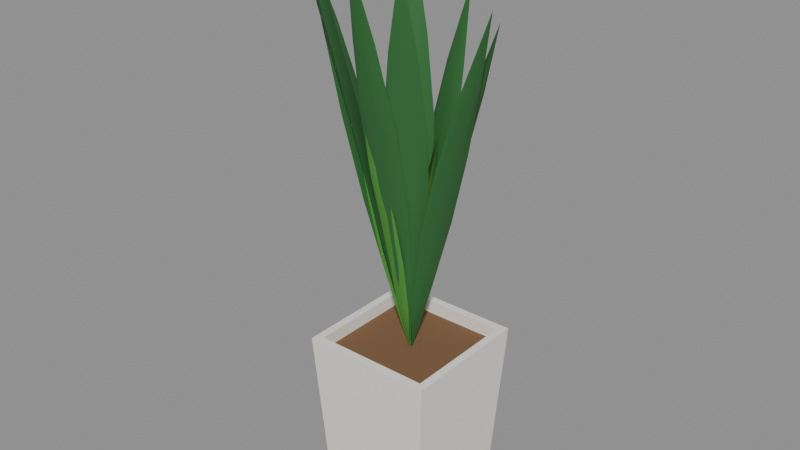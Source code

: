 # Source: plant-office.blend  (saved by Blender 5.2.44; exported with 4.5.12 LTS)
import bpy
from mathutils import Matrix  # noqa: F401  (used for matrix-valued properties, if any)

bpy.ops.wm.read_factory_settings(use_empty=True)
scene = bpy.context.scene
scene.name = 'Scene'

# ---- collections
col_office_plant = bpy.data.collections.new('Office plant'); scene.collection.children.link(col_office_plant)

# ---- materials (node trees are filled in below, after node groups)
mat_white_paint = bpy.data.materials.new('White paint')
mat_white_paint.diffuse_color = (0.8879, 0.8632, 0.807, 1.0)
mat_dirt = bpy.data.materials.new('Dirt')
mat_dirt.diffuse_color = (0.1946, 0.1022, 0.04519, 1.0)
mat_dirt.roughness = 1.0
mat_dark_leaf = bpy.data.materials.new('Dark leaf')
mat_dark_leaf.diffuse_color = (0.02843, 0.147, 0.03434, 1.0)
mat_dark_leaf.roughness = 0.8
mat_leaf = bpy.data.materials.new('Leaf')
mat_leaf.diffuse_color = (0.07819, 0.3231, 0.04231, 1.0)
mat_leaf.roughness = 0.8

# ---- material node trees
mat_white_paint.use_nodes = True; mat_white_paint.node_tree.nodes.clear()
_N = mat_white_paint.node_tree.nodes; _L = mat_white_paint.node_tree.links
n0 = _N.new('ShaderNodeBsdfPrincipled'); n0.name = 'Principled BSDF'; n0.location = (-200, 100)
n0.inputs[0].default_value = (0.8879, 0.8632, 0.807, 1.0)
n0.inputs[2].default_value = 0.4
n0.inputs[10].default_value = 0.005
n1 = _N.new('ShaderNodeOutputMaterial'); n1.name = 'Material Output'; n1.location = (200, 100)
_L.new(n0.outputs[0], n1.inputs[0])
n1.is_active_output = True
mat_dirt.use_nodes = True; mat_dirt.node_tree.nodes.clear()
_N = mat_dirt.node_tree.nodes; _L = mat_dirt.node_tree.links
n0 = _N.new('ShaderNodeBsdfPrincipled'); n0.name = 'Principled BSDF'; n0.location = (-200, 100)
n0.inputs[0].default_value = (0.1946, 0.1022, 0.04519, 1.0)
n0.inputs[2].default_value = 1.0
n0.inputs[10].default_value = 0.005
n1 = _N.new('ShaderNodeOutputMaterial'); n1.name = 'Material Output'; n1.location = (200, 100)
_L.new(n0.outputs[0], n1.inputs[0])
n1.is_active_output = True
mat_dark_leaf.use_nodes = True; mat_dark_leaf.node_tree.nodes.clear()
_N = mat_dark_leaf.node_tree.nodes; _L = mat_dark_leaf.node_tree.links
n0 = _N.new('ShaderNodeBsdfPrincipled'); n0.name = 'Principled BSDF'; n0.location = (-200, 100)
n0.inputs[0].default_value = (0.02843, 0.147, 0.03434, 1.0)
n0.inputs[2].default_value = 0.8
n0.inputs[10].default_value = 0.005
n1 = _N.new('ShaderNodeOutputMaterial'); n1.name = 'Material Output'; n1.location = (200, 100)
_L.new(n0.outputs[0], n1.inputs[0])
n1.is_active_output = True
mat_leaf.use_nodes = True; mat_leaf.node_tree.nodes.clear()
_N = mat_leaf.node_tree.nodes; _L = mat_leaf.node_tree.links
n0 = _N.new('ShaderNodeBsdfPrincipled'); n0.name = 'Principled BSDF'; n0.location = (-200, 100)
n0.inputs[0].default_value = (0.07819, 0.3231, 0.04231, 1.0)
n0.inputs[2].default_value = 0.8
n0.inputs[10].default_value = 0.005
n1 = _N.new('ShaderNodeOutputMaterial'); n1.name = 'Material Output'; n1.location = (200, 100)
_L.new(n0.outputs[0], n1.inputs[0])
n1.is_active_output = True

# ---- meshes
me_office_plant_pot = bpy.data.meshes.new('Office plant pot')
me_office_plant_pot.from_pydata([(-0.1275, -0.1275, 0.0), (0.1275, -0.1275, 0.0), (0.1275, 0.1275, 0.0), (-0.1275, 0.1275, 0.0), (-0.15, -0.15, 0.38), (0.15, -0.15, 0.38), (0.15, 0.15, 0.38), (-0.15, 0.15, 0.38), (-0.132, -0.132, 0.38), (0.132, -0.132, 0.38), (0.132, 0.132, 0.38), (-0.132, 0.132, 0.38), (-0.132, -0.132, 0.35), (0.132, -0.132, 0.35), (0.132, 0.132, 0.35), (-0.132, 0.132, 0.35)], [], [(0, 1, 5, 4), (1, 2, 6, 5), (2, 3, 7, 6), (3, 0, 4, 7), (4, 5, 9, 8), (5, 6, 10, 9), (6, 7, 11, 10), (7, 4, 8, 11), (8, 9, 13, 12), (9, 10, 14, 13), (10, 11, 15, 14), (11, 8, 12, 15), (3, 2, 1, 0), (12, 13, 14, 15)])
me_office_plant_pot.polygons.foreach_set('material_index', [0, 0, 0, 0, 0, 0, 0, 0, 0, 0, 0, 0, 0, 1])
me_office_plant_pot.materials.append(mat_white_paint)
me_office_plant_pot.materials.append(mat_dirt)
me_office_plant_pot.update()
me_office_plant_leaves = bpy.data.meshes.new('Office plant leaves')
me_office_plant_leaves.from_pydata([(0.001561, -0.0002156, 0.3378), (0.03154, -0.03106, 0.4983), (0.04681, -0.006463, 0.4959), (0.03878, 0.02135, 0.4983), (0.0235, -0.003245, 0.5006), (0.06609, -0.05233, 0.6581), (0.08359, -0.01154, 0.6557), (0.07779, 0.03246, 0.6581), (0.06029, -0.008324, 0.6604), (0.1061, -0.05785, 0.8172), (0.1236, -0.01706, 0.8149), (0.1178, 0.02694, 0.8172), (0.1003, -0.01384, 0.8196), (0.1514, -0.04761, 0.9757), (0.1667, -0.02302, 0.9734), (0.1587, 0.004793, 0.9757), (0.1434, -0.0198, 0.9781), (0.2014, -0.02781, 1.134), (0.001299, 0.001449, 0.3408), (0.03939, 0.004304, 0.4858), (0.02758, 0.03076, 0.4837), (6.836e-07, 0.03962, 0.4858), (0.01181, 0.01317, 0.4879), (0.07189, 0.01607, 0.6302), (0.04791, 0.05343, 0.6281), (0.008163, 0.07321, 0.6302), (0.03214, 0.03584, 0.6323), (0.09416, 0.0409, 0.7741), (0.07018, 0.07827, 0.772), (0.03044, 0.09805, 0.7741), (0.05441, 0.06068, 0.7762), (0.1062, 0.07882, 0.9175), (0.09439, 0.1053, 0.9154), (0.06682, 0.1141, 0.9175), (0.07862, 0.08768, 0.9196), (0.1127, 0.1256, 1.06), (0.0004388, 0.001684, 0.3439), (0.03138, 0.01554, 0.5005), (0.008789, 0.03373, 0.499), (-0.01981, 0.02888, 0.5005), (0.002784, 0.01068, 0.502), (0.05334, 0.03497, 0.6567), (0.01493, 0.05729, 0.6552), (-0.02949, 0.05656, 0.6567), (0.008922, 0.03424, 0.6582), (0.06027, 0.06156, 0.8125), (0.02186, 0.08388, 0.811), (-0.02256, 0.08315, 0.8125), (0.01585, 0.06083, 0.814), (0.05217, 0.09531, 0.9679), (0.02958, 0.1135, 0.9664), (0.0009779, 0.1087, 0.9679), (0.02357, 0.09046, 0.9694), (0.03508, 0.1346, 1.123), (-0.0008679, 0.00115, 0.3469), (0.01058, 0.02989, 0.5156), (-0.01773, 0.02351, 0.5146), (-0.03165, -0.001968, 0.5156), (-0.003331, 0.004416, 0.5166), (0.01194, 0.05524, 0.6839), (-0.02943, 0.03901, 0.6829), (-0.0564, 0.003693, 0.6839), (-0.01503, 0.01992, 0.685), (-0.001793, 0.07344, 0.852), (-0.04316, 0.05721, 0.851), (-0.07013, 0.02189, 0.852), (-0.02876, 0.03812, 0.853), (-0.03061, 0.08449, 1.02), (-0.05892, 0.07811, 1.019), (-0.07284, 0.05263, 1.02), (-0.04452, 0.05902, 1.021), (-0.06952, 0.09215, 1.187), (-0.004208, -0.0007491, 0.3495), (-0.04812, 0.0183, 0.5235), (-0.05503, -0.009796, 0.521), (-0.03885, -0.03378, 0.5235), (-0.03194, -0.005687, 0.5261), (-0.0937, 0.02679, 0.6968), (-0.09774, -0.0174, 0.6942), (-0.0787, -0.05748, 0.6968), (-0.07466, -0.01329, 0.6993), (-0.1398, 0.01858, 0.8693), (-0.1439, -0.02561, 0.8667), (-0.1248, -0.06569, 0.8693), (-0.1208, -0.0215, 0.8718), (-0.1866, -0.006344, 1.041), (-0.1935, -0.03444, 1.038), (-0.1773, -0.05843, 1.041), (-0.1704, -0.03033, 1.044), (-0.2349, -0.04182, 1.212), (-0.00331, -0.002276, 0.3526), (-0.04731, -0.0004378, 0.5403), (-0.04206, -0.02893, 0.5382), (-0.01734, -0.04402, 0.5403), (-0.02259, -0.01554, 0.5423), (-0.08869, -0.009054, 0.7272), (-0.07417, -0.05101, 0.7251), (-0.04018, -0.07958, 0.7272), (-0.0547, -0.03762, 0.7293), (-0.1239, -0.03327, 0.9135), (-0.1094, -0.07523, 0.9114), (-0.07539, -0.1038, 0.9135), (-0.08991, -0.06184, 0.9156), (-0.1529, -0.07308, 1.099), (-0.1477, -0.1016, 1.097), (-0.123, -0.1167, 1.099), (-0.1282, -0.08818, 1.101), (-0.1794, -0.1234, 1.284), (4.679e-05, -0.003854, 0.3557), (-0.02606, -0.03268, 0.5337), (0.0005368, -0.04423, 0.5319), (0.02684, -0.03204, 0.5337), (0.0002487, -0.02049, 0.5355), (-0.04201, -0.06495, 0.7112), (0.0009261, -0.0763, 0.7094), (0.04358, -0.06391, 0.7112), (0.000638, -0.05256, 0.713), (-0.04158, -0.1006, 0.8881), (0.001359, -0.1119, 0.8863), (0.04401, -0.09954, 0.8881), (0.001071, -0.0882, 0.8899), (-0.02476, -0.1396, 1.064), (0.001834, -0.1511, 1.063), (0.02814, -0.1389, 1.064), (0.001546, -0.1274, 1.066), (0.002209, -0.182, 1.24), (0.002209, -0.003545, 0.3587), (-0.005924, -0.04052, 0.5325), (0.02281, -0.03661, 0.5308), (0.03898, -0.01254, 0.5325), (0.01025, -0.01645, 0.5343), (-0.003639, -0.0751, 0.7059), (0.03897, -0.06255, 0.7041), (0.06901, -0.02984, 0.7059), (0.02641, -0.04239, 0.7076), (0.01436, -0.104, 0.8787), (0.05697, -0.09144, 0.8769), (0.08701, -0.05874, 0.8787), (0.04441, -0.07129, 0.8804), (0.04808, -0.1272, 1.051), (0.07681, -0.1233, 1.049), (0.09298, -0.09923, 1.051), (0.06425, -0.1031, 1.053), (0.09221, -0.148, 1.223)], [], [(0, 2, 1), (0, 3, 2), (0, 4, 3), (0, 1, 4), (1, 2, 6, 5), (2, 3, 7, 6), (3, 4, 8, 7), (4, 1, 5, 8), (5, 6, 10, 9), (6, 7, 11, 10), (7, 8, 12, 11), (8, 5, 9, 12), (9, 10, 14, 13), (10, 11, 15, 14), (11, 12, 16, 15), (12, 9, 13, 16), (13, 14, 17), (14, 15, 17), (15, 16, 17), (16, 13, 17), (18, 20, 19), (18, 21, 20), (18, 22, 21), (18, 19, 22), (19, 20, 24, 23), (20, 21, 25, 24), (21, 22, 26, 25), (22, 19, 23, 26), (23, 24, 28, 27), (24, 25, 29, 28), (25, 26, 30, 29), (26, 23, 27, 30), (27, 28, 32, 31), (28, 29, 33, 32), (29, 30, 34, 33), (30, 27, 31, 34), (31, 32, 35), (32, 33, 35), (33, 34, 35), (34, 31, 35), (36, 38, 37), (36, 39, 38), (36, 40, 39), (36, 37, 40), (37, 38, 42, 41), (38, 39, 43, 42), (39, 40, 44, 43), (40, 37, 41, 44), (41, 42, 46, 45), (42, 43, 47, 46), (43, 44, 48, 47), (44, 41, 45, 48), (45, 46, 50, 49), (46, 47, 51, 50), (47, 48, 52, 51), (48, 45, 49, 52), (49, 50, 53), (50, 51, 53), (51, 52, 53), (52, 49, 53), (54, 56, 55), (54, 57, 56), (54, 58, 57), (54, 55, 58), (55, 56, 60, 59), (56, 57, 61, 60), (57, 58, 62, 61), (58, 55, 59, 62), (59, 60, 64, 63), (60, 61, 65, 64), (61, 62, 66, 65), (62, 59, 63, 66), (63, 64, 68, 67), (64, 65, 69, 68), (65, 66, 70, 69), (66, 63, 67, 70), (67, 68, 71), (68, 69, 71), (69, 70, 71), (70, 67, 71), (72, 74, 73), (72, 75, 74), (72, 76, 75), (72, 73, 76), (73, 74, 78, 77), (74, 75, 79, 78), (75, 76, 80, 79), (76, 73, 77, 80), (77, 78, 82, 81), (78, 79, 83, 82), (79, 80, 84, 83), (80, 77, 81, 84), (81, 82, 86, 85), (82, 83, 87, 86), (83, 84, 88, 87), (84, 81, 85, 88), (85, 86, 89), (86, 87, 89), (87, 88, 89), (88, 85, 89), (90, 92, 91), (90, 93, 92), (90, 94, 93), (90, 91, 94), (91, 92, 96, 95), (92, 93, 97, 96), (93, 94, 98, 97), (94, 91, 95, 98), (95, 96, 100, 99), (96, 97, 101, 100), (97, 98, 102, 101), (98, 95, 99, 102), (99, 100, 104, 103), (100, 101, 105, 104), (101, 102, 106, 105), (102, 99, 103, 106), (103, 104, 107), (104, 105, 107), (105, 106, 107), (106, 103, 107), (108, 110, 109), (108, 111, 110), (108, 112, 111), (108, 109, 112), (109, 110, 114, 113), (110, 111, 115, 114), (111, 112, 116, 115), (112, 109, 113, 116), (113, 114, 118, 117), (114, 115, 119, 118), (115, 116, 120, 119), (116, 113, 117, 120), (117, 118, 122, 121), (118, 119, 123, 122), (119, 120, 124, 123), (120, 117, 121, 124), (121, 122, 125), (122, 123, 125), (123, 124, 125), (124, 121, 125), (126, 128, 127), (126, 129, 128), (126, 130, 129), (126, 127, 130), (127, 128, 132, 131), (128, 129, 133, 132), (129, 130, 134, 133), (130, 127, 131, 134), (131, 132, 136, 135), (132, 133, 137, 136), (133, 134, 138, 137), (134, 131, 135, 138), (135, 136, 140, 139), (136, 137, 141, 140), (137, 138, 142, 141), (138, 135, 139, 142), (139, 140, 143), (140, 141, 143), (141, 142, 143), (142, 139, 143)])
me_office_plant_leaves.polygons.foreach_set('use_smooth', [True] * 160)
_k = set([(0, 1), (0, 3), (1, 5), (3, 7), (5, 9), (7, 11), (9, 13), (11, 15), (13, 17), (15, 17), (18, 19), (18, 21), (19, 23), (21, 25), (23, 27), (25, 29), (27, 31), (29, 33), (31, 35), (33, 35), (36, 37), (36, 39), (37, 41), (39, 43), (41, 45), (43, 47), (45, 49), (47, 51), (49, 53), (51, 53), (54, 55), (54, 57), (55, 59), (57, 61), (59, 63), (61, 65), (63, 67), (65, 69), (67, 71), (69, 71), (72, 73), (72, 75), (73, 77), (75, 79), (77, 81), (79, 83), (81, 85), (83, 87), (85, 89), (87, 89), (90, 91), (90, 93), (91, 95), (93, 97), (95, 99), (97, 101), (99, 103), (101, 105), (103, 107), (105, 107), (108, 109), (108, 111), (109, 113), (111, 115), (113, 117), (115, 119), (117, 121), (119, 123), (121, 125), (123, 125), (126, 127), (126, 129), (127, 131), (129, 133), (131, 135), (133, 137), (135, 139), (137, 141), (139, 143), (141, 143)])
me_office_plant_leaves.attributes.new('sharp_edge', 'BOOLEAN', 'EDGE').data.foreach_set('value', [ (min(e.vertices), max(e.vertices)) in _k for e in me_office_plant_leaves.edges])
me_office_plant_leaves.materials.append(mat_dark_leaf)
me_office_plant_leaves.update()
me_office_plant_young_leaves = bpy.data.meshes.new('Office plant young leaves')
me_office_plant_young_leaves.from_pydata([(0.0004436, 0.0002241, 0.338), (0.01734, -0.01758, 0.4383), (0.01743, 0.008803, 0.4375), (-0.003865, 0.02439, 0.4383), (-0.003954, -0.001998, 0.439), (0.03161, -0.02665, 0.5385), (0.02515, 0.01271, 0.5377), (-0.002692, 0.04126, 0.5385), (0.003771, 0.001905, 0.5392), (0.04077, -0.02202, 0.6386), (0.03431, 0.01733, 0.6379), (0.006467, 0.04589, 0.6386), (0.01293, 0.006532, 0.6393), (0.04481, -0.003703, 0.7386), (0.0449, 0.02268, 0.7379), (0.02361, 0.03827, 0.7386), (0.02352, 0.01188, 0.7393), (0.04624, 0.02336, 0.8385), (-0.0008976, 0.0021, 0.3408), (0.01184, 0.03212, 0.4432), (-0.01439, 0.03368, 0.4407), (-0.0314, 0.01364, 0.4432), (-0.005167, 0.01209, 0.4457), (0.01567, 0.06013, 0.5453), (-0.02392, 0.05597, 0.5428), (-0.05429, 0.03022, 0.5453), (-0.0147, 0.03438, 0.5478), (0.005497, 0.08393, 0.6471), (-0.0341, 0.07977, 0.6446), (-0.06446, 0.05402, 0.6471), (-0.02487, 0.05818, 0.6495), (-0.01868, 0.1035, 0.7485), (-0.04492, 0.1051, 0.746), (-0.06192, 0.08504, 0.7485), (-0.03569, 0.08349, 0.751), (-0.05177, 0.1211, 0.8495), (-0.002543, -0.0006329, 0.3438), (-0.03077, 0.01657, 0.4606), (-0.03653, -0.00909, 0.4583), (-0.01941, -0.02906, 0.4606), (-0.01365, -0.003397, 0.4628), (-0.05864, 0.02461, 0.577), (-0.06089, -0.01515, 0.5748), (-0.04027, -0.04922, 0.577), (-0.03801, -0.009459, 0.5793), (-0.08482, 0.0181, 0.6932), (-0.08707, -0.02167, 0.6909), (-0.06644, -0.05574, 0.6932), (-0.06419, -0.01597, 0.6954), (-0.1093, -0.002971, 0.8089), (-0.1151, -0.02863, 0.8067), (-0.09795, -0.0486, 0.8089), (-0.09219, -0.02294, 0.8112), (-0.1334, -0.03321, 0.9243), (-0.0008636, -0.002344, 0.3468), (-0.02902, -0.01075, 0.4593), (-0.01106, -0.03002, 0.4575), (0.0151, -0.02701, 0.4593), (-0.002854, -0.007745, 0.461), (-0.04937, -0.02396, 0.5714), (-0.01778, -0.04825, 0.5697), (0.02202, -0.05026, 0.5714), (-0.00957, -0.02597, 0.5732), (-0.05671, -0.04388, 0.6834), (-0.02512, -0.06817, 0.6816), (0.01468, -0.07018, 0.6834), (-0.01691, -0.04589, 0.6851), (-0.05104, -0.07051, 0.795), (-0.03308, -0.08978, 0.7932), (-0.006913, -0.08677, 0.795), (-0.02487, -0.0675, 0.7968), (-0.03756, -0.1019, 0.9064), (0.001164, -0.001215, 0.3499), (-0.009492, -0.02408, 0.4487), (0.01576, -0.01645, 0.4477), (0.02447, 0.008447, 0.4487), (-0.0007845, 0.000819, 0.4497), (-0.01257, -0.04187, 0.5474), (0.02318, -0.02419, 0.5464), (0.04238, 0.01076, 0.5474), (0.006633, -0.006924, 0.5484), (-0.004058, -0.05076, 0.6459), (0.03169, -0.03308, 0.6449), (0.05089, 0.00187, 0.6459), (0.01514, -0.01581, 0.647), (0.01604, -0.05074, 0.7444), (0.04129, -0.04311, 0.7433), (0.05, -0.01821, 0.7444), (0.02475, -0.02584, 0.7454), (0.04372, -0.04564, 0.8426)], [], [(0, 2, 1), (0, 3, 2), (0, 4, 3), (0, 1, 4), (1, 2, 6, 5), (2, 3, 7, 6), (3, 4, 8, 7), (4, 1, 5, 8), (5, 6, 10, 9), (6, 7, 11, 10), (7, 8, 12, 11), (8, 5, 9, 12), (9, 10, 14, 13), (10, 11, 15, 14), (11, 12, 16, 15), (12, 9, 13, 16), (13, 14, 17), (14, 15, 17), (15, 16, 17), (16, 13, 17), (18, 20, 19), (18, 21, 20), (18, 22, 21), (18, 19, 22), (19, 20, 24, 23), (20, 21, 25, 24), (21, 22, 26, 25), (22, 19, 23, 26), (23, 24, 28, 27), (24, 25, 29, 28), (25, 26, 30, 29), (26, 23, 27, 30), (27, 28, 32, 31), (28, 29, 33, 32), (29, 30, 34, 33), (30, 27, 31, 34), (31, 32, 35), (32, 33, 35), (33, 34, 35), (34, 31, 35), (36, 38, 37), (36, 39, 38), (36, 40, 39), (36, 37, 40), (37, 38, 42, 41), (38, 39, 43, 42), (39, 40, 44, 43), (40, 37, 41, 44), (41, 42, 46, 45), (42, 43, 47, 46), (43, 44, 48, 47), (44, 41, 45, 48), (45, 46, 50, 49), (46, 47, 51, 50), (47, 48, 52, 51), (48, 45, 49, 52), (49, 50, 53), (50, 51, 53), (51, 52, 53), (52, 49, 53), (54, 56, 55), (54, 57, 56), (54, 58, 57), (54, 55, 58), (55, 56, 60, 59), (56, 57, 61, 60), (57, 58, 62, 61), (58, 55, 59, 62), (59, 60, 64, 63), (60, 61, 65, 64), (61, 62, 66, 65), (62, 59, 63, 66), (63, 64, 68, 67), (64, 65, 69, 68), (65, 66, 70, 69), (66, 63, 67, 70), (67, 68, 71), (68, 69, 71), (69, 70, 71), (70, 67, 71), (72, 74, 73), (72, 75, 74), (72, 76, 75), (72, 73, 76), (73, 74, 78, 77), (74, 75, 79, 78), (75, 76, 80, 79), (76, 73, 77, 80), (77, 78, 82, 81), (78, 79, 83, 82), (79, 80, 84, 83), (80, 77, 81, 84), (81, 82, 86, 85), (82, 83, 87, 86), (83, 84, 88, 87), (84, 81, 85, 88), (85, 86, 89), (86, 87, 89), (87, 88, 89), (88, 85, 89)])
me_office_plant_young_leaves.polygons.foreach_set('use_smooth', [True] * 100)
_k = set([(0, 1), (0, 3), (1, 5), (3, 7), (5, 9), (7, 11), (9, 13), (11, 15), (13, 17), (15, 17), (18, 19), (18, 21), (19, 23), (21, 25), (23, 27), (25, 29), (27, 31), (29, 33), (31, 35), (33, 35), (36, 37), (36, 39), (37, 41), (39, 43), (41, 45), (43, 47), (45, 49), (47, 51), (49, 53), (51, 53), (54, 55), (54, 57), (55, 59), (57, 61), (59, 63), (61, 65), (63, 67), (65, 69), (67, 71), (69, 71), (72, 73), (72, 75), (73, 77), (75, 79), (77, 81), (79, 83), (81, 85), (83, 87), (85, 89), (87, 89)])
me_office_plant_young_leaves.attributes.new('sharp_edge', 'BOOLEAN', 'EDGE').data.foreach_set('value', [ (min(e.vertices), max(e.vertices)) in _k for e in me_office_plant_young_leaves.edges])
me_office_plant_young_leaves.materials.append(mat_leaf)
me_office_plant_young_leaves.update()

# ---- objects
ob_office_plant_pot = bpy.data.objects.new('Office plant pot', me_office_plant_pot)
ob_office_plant_leaves = bpy.data.objects.new('Office plant leaves', me_office_plant_leaves)
ob_office_plant_young_leaves = bpy.data.objects.new('Office plant young leaves', me_office_plant_young_leaves)

# ---- transforms, parenting, visibility, modifiers, constraints
ob_office_plant_pot.location = (0.0, 0.0, 0.0)
ob_office_plant_leaves.location = (0.0, 0.0, 0.0)
ob_office_plant_young_leaves.location = (0.0, 0.0, 0.0)

# ---- collection membership
col_office_plant.objects.link(ob_office_plant_pot)
col_office_plant.objects.link(ob_office_plant_leaves)
col_office_plant.objects.link(ob_office_plant_young_leaves)

# ---- scene / render settings (as saved in the file)
scene.frame_start = 1; scene.frame_end = 24; scene.frame_set(1)
scene.render.engine = 'BLENDER_EEVEE_NEXT'
scene.render.bake_bias = 0.0
scene.render.bake_samples = 0
scene.render.compositor_device = 'GPU'
scene.eevee.use_volume_custom_range = False
scene.eevee.fast_gi_thickness_near = 0.1
scene.eevee.fast_gi_thickness_far = 0.0
scene.eevee.ray_tracing_options.screen_trace_thickness = 0.1
bpy.context.view_layer.update()

# ---- added for rendering (the .blend has no active camera and no usable light): camera, sun + grey world if the file has none
cam_auto = bpy.data.cameras.new('AutoCamera')
cam_auto.lens = 50.0
cam_auto.sensor_width = 36.0
cam_auto.clip_end = 1000.0
ob_auto_camera = bpy.data.objects.new('AutoCamera', cam_auto)
scene.collection.objects.link(ob_auto_camera)
ob_auto_camera.location = (1.27501, -1.56615, 1.67544)
ob_auto_camera.rotation_euler = (1.09748, -7.21219e-08, 0.694738)
scene.camera = ob_auto_camera
light_auto_sun = bpy.data.lights.new('AutoSun', 'SUN')
light_auto_sun.energy = 3.0
light_auto_sun.angle = 0.0523599
ob_auto_sun = bpy.data.objects.new('AutoSun', light_auto_sun)
scene.collection.objects.link(ob_auto_sun)
ob_auto_sun.rotation_euler = (0.872665, 0.174533, 0.523599)
if scene.world is None:
    world_auto = bpy.data.worlds.new('AutoWorld')
    world_auto.color = (0.3, 0.3, 0.3)
    scene.world = world_auto
bpy.context.view_layer.update()
